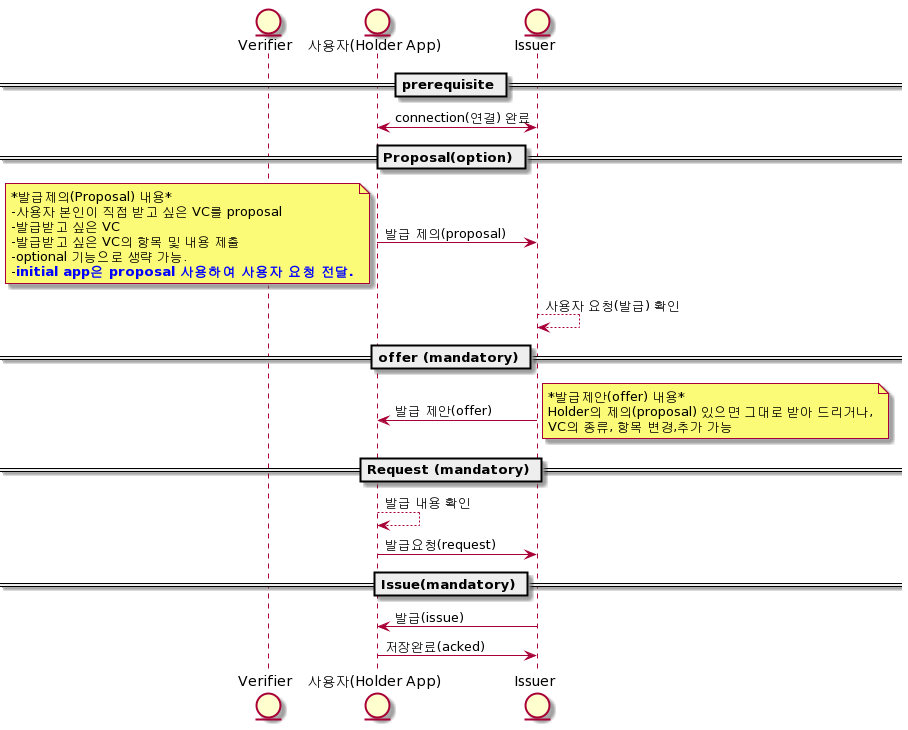

The diagram above was rendered by PlantUML. Its source (embedded in the PNG):
@startuml
entity verifier as "Verifier"
entity user as "사용자(Holder App)"
entity issuer as "Issuer"


== prerequisite ==

issuer <-> user : connection(연결) 완료

== Proposal(option) ==

user -> issuer : 발급 제의(proposal)
note left
*발급제의(Proposal) 내용*
-사용자 본인이 직접 받고 싶은 VC를 proposal
-발급받고 싶은 VC
-발급받고 싶은 VC의 항목 및 내용 제출
-optional 기능으로 생략 가능.
-<font color=blue><b>initial app은 proposal 사용하여 사용자 요청 전달.
end note
issuer --> issuer : 사용자 요청(발급) 확인

== offer (mandatory) ==


issuer -> user : 발급 제안(offer)
note right
*발급제안(offer) 내용*
Holder의 제의(proposal) 있으면 그대로 받아 드리거나,
VC의 종류, 항목 변경,추가 가능
end note


== Request (mandatory) ==

user --> user : 발급 내용 확인
user -> issuer : 발급요청(request)


== Issue(mandatory) ==

issuer -> user : 발급(issue)
user -> issuer : 저장완료(acked)
@enduml